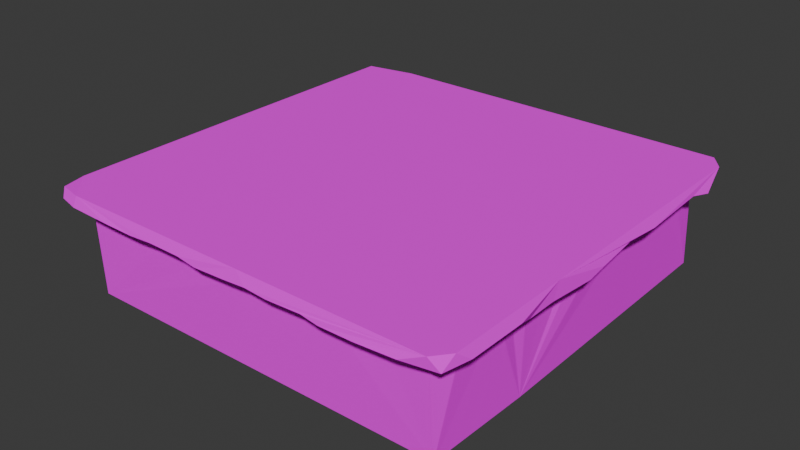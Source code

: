 # Source: ground.blend  (saved by Blender 5.0.118; exported with 4.5.12 LTS)
import bpy
from mathutils import Matrix  # noqa: F401  (used for matrix-valued properties, if any)

bpy.ops.wm.read_factory_settings(use_empty=True)
scene = bpy.context.scene
scene.name = 'Scene'

# ---- collections
col_collection = bpy.data.collections.new('Collection'); scene.collection.children.link(col_collection)

# ---- images (referenced by path relative to the original .blend; pixels are not part of the script)
import os
ASSET_DIR = os.environ.get("B2B_ASSET_DIR", "")  # directory of the original .blend (textures are referenced by path, not embedded)
HERE = os.path.dirname(os.path.abspath(__file__))  # packed textures are extracted next to this script under _unpacked/

def load_image(name, relpath, width, height, colorspace="sRGB"):
    """Load a texture the original file referenced (path relative to the .blend, or extracted next to this script)."""
    p = next((c for c in (os.path.join(HERE, relpath), os.path.join(ASSET_DIR, relpath)) if relpath and os.path.exists(c)), "")
    if p:
        img = bpy.data.images.load(p, check_existing=True)
        img.name = name
    else:  # same state as the original file: an image datablock whose file is absent (Cycles renders it pink)
        img = bpy.data.images.new(name, width, height)
        img.source = "FILE"
        img.filepath = "//" + (relpath or name)
    img.colorspace_settings.name = colorspace
    return img
img_terrain_grass1_png = load_image('terrain_grass1.png', 'terrain_grass1.png', 1024, 1024, 'sRGB')
img_terrain_dirt1_png = load_image('terrain_dirt1.png', 'terrain_dirt1.png', 1024, 1024, 'sRGB')

# ---- materials (node trees are filled in below, after node groups)
mat_grass = bpy.data.materials.new('Grass')
mat_grass.use_backface_culling = True
mat_grass.use_backface_culling_shadow = True
mat_dirt = bpy.data.materials.new('Dirt')
mat_dirt.use_backface_culling = True
mat_dirt.use_backface_culling_shadow = True

# ---- material node trees
mat_grass.use_nodes = True; mat_grass.node_tree.nodes.clear()
_N = mat_grass.node_tree.nodes; _L = mat_grass.node_tree.links
n0 = _N.new('ShaderNodeBsdfPrincipled'); n0.name = 'Principled BSDF'; n0.location = (-200, 100)
n0.inputs[2].default_value = 1.0
n0.inputs[3].default_value = 1.0
n1 = _N.new('ShaderNodeOutputMaterial'); n1.name = 'Material Output'; n1.location = (200, 100)
n2 = _N.new('ShaderNodeTexImage'); n2.name = 'Image Texture'; n2.location = (-490, 80)
n2.image = img_terrain_grass1_png
n2.interpolation = 'Closest'
_L.new(n0.outputs[0], n1.inputs[0])
_L.new(n2.outputs[0], n0.inputs[0])
n1.is_active_output = True
mat_dirt.use_nodes = True; mat_dirt.node_tree.nodes.clear()
_N = mat_dirt.node_tree.nodes; _L = mat_dirt.node_tree.links
n0 = _N.new('ShaderNodeBsdfPrincipled'); n0.name = 'Principled BSDF'; n0.location = (-200, 100)
n0.inputs[2].default_value = 1.0
n0.inputs[3].default_value = 1.0
n1 = _N.new('ShaderNodeOutputMaterial'); n1.name = 'Material Output'; n1.location = (200, 100)
n2 = _N.new('ShaderNodeTexImage'); n2.name = 'Image Texture'; n2.location = (-490, 80)
n2.image = img_terrain_dirt1_png
n2.interpolation = 'Closest'
_L.new(n0.outputs[0], n1.inputs[0])
_L.new(n2.outputs[0], n0.inputs[0])
n1.is_active_output = True

# ---- world
world_world = bpy.data.worlds.new('World'); scene.world = world_world
world_world.use_nodes = True; world_world.node_tree.nodes.clear()
_N = world_world.node_tree.nodes; _L = world_world.node_tree.links
n0 = _N.new('ShaderNodeOutputWorld'); n0.name = 'World Output'; n0.location = (200, 100)
n1 = _N.new('ShaderNodeBackground'); n1.name = 'Background'; n1.location = (-200, 100)
n1.inputs[0].default_value = (0.05088, 0.05088, 0.05088, 1.0)
_L.new(n1.outputs[0], n0.inputs[0])
n0.is_active_output = True
world_world.color = (0.05088, 0.05088, 0.05088)
world_world.sun_shadow_jitter_overblur = 0.0

# ---- meshes
me_cube_001 = bpy.data.meshes.new('Cube.001')
me_cube_001.from_pydata([(5.325, 5.986, -0.3001), (3.007, 5.949, -0.4564), (2.003, 5.96, -0.3305), (1.107, 5.898, -0.5372), (-1.021, 5.941, -0.3395), (-3.114, 5.999, -0.2458), (-4.539, 5.988, -0.4754), (-5.444, 6.025, -0.2471), (-4.537, -6.006, -0.1876), (-3.464, -6.004, -0.1813), (-2.569, -6.033, -0.1234), (-1.436, -6.025, -0.1395), (-0.8192, -6.018, -0.2327), (0.004164, -6.02, -0.2066), (0.895, -6.027, -0.1562), (2.56, -6.018, -0.1615), (3.486, -6.0, -0.2138), (4.491, -5.984, -0.2145), (-6.002, 4.568, -0.2501), (-6.032, 3.726, -0.1617), (-6.005, 2.212, -0.2106), (-5.996, 1.532, -0.2171), (-5.952, -0.6755, -0.341), (-6.003, -2.01, -0.2037), (-6.006, -3.03, -0.2894), (-6.044, -3.756, -0.1507), (-6.033, -5.479, -0.1445), (6.011, -5.059, -0.1494), (6.016, -3.764, -0.1778), (5.935, -3.109, -0.474), (5.995, -2.569, -0.283), (5.966, -1.659, -0.3728), (5.952, -0.8428, -0.4471), (6.011, -0.2803, -0.2078), (6.065, 0.9204, -0.1001), (6.012, 2.122, -0.3255), (5.995, 4.232, -0.3687), (6.008, 4.905, -0.4849), (1.678, 6.038, -3.004), (-5.699, 6.037, -3.004), (5.972, -5.986, -3.004), (-6.05, -5.734, -3.004), (6.051, -2.718, -3.004), (5.981, 5.963, -3.004), (5.8, 6.751, 0.005606), (3.322, 6.716, -0.2441), (2.1, 6.733, -0.06149), (1.303, 6.624, -0.3067), (-0.5107, 6.698, -0.1661), (-2.743, 6.704, -0.147), (-4.704, 6.66, -0.2928), (-5.008, 6.616, 0.2408), (-0.9938, 6.614, 0.2407), (1.777, 6.61, 0.2407), (-5.701, -6.733, -0.06149), (-4.304, -6.757, -0.07892), (-3.282, -6.741, -0.1019), (-2.522, -6.731, -0.05563), (-1.5, -6.733, -0.06149), (-0.885, -6.736, -0.1544), (0.1645, -6.724, -0.1195), (0.9001, -6.733, -0.06149), (1.591, -6.739, -0.1055), (2.7, -6.733, -0.06149), (3.244, -6.745, -0.1414), (4.268, -6.757, -0.1234), (5.537, -6.765, -0.03913), (6.209, -6.599, 0.2404), (0.4904, -6.603, 0.2408), (-5.695, -6.607, 0.2407), (-6.756, 5.32, -0.1563), (-6.73, 3.38, -0.05122), (-6.729, 1.862, -0.1075), (-6.745, 0.3184, -0.2107), (-6.732, -2.029, -0.07927), (-6.735, -3.277, -0.1252), (-6.731, -3.964, -0.06009), (-6.606, -5.701, 0.2407), (-6.603, -0.1183, 0.2407), (6.733, -5.701, -0.06149), (6.732, -3.867, -0.07022), (6.623, -3.394, -0.2298), (6.635, -2.467, -0.2065), (6.71, -0.9191, -0.2793), (6.719, -0.2829, -0.1594), (6.664, 1.007, -0.04937), (6.741, 2.153, -0.08273), (6.683, 4.428, -0.03942), (6.779, 5.145, -0.188), (6.602, 6.084, 0.2405), (6.598, -2.159, 0.2407), (-5.875, -6.011, -0.2639), (-5.977, 5.879, -0.2478), (5.827, -5.978, -0.3247), (5.944, 5.823, -0.3657), (-5.661, -6.056, -3.004), (-6.076, 5.699, -3.004), (-6.289, -6.623, -0.008467), (-6.725, -5.911, -0.04965), (-6.34, -6.51, 0.2884), (-6.575, 6.324, 0.2402), (-6.597, 6.354, -0.04618), (-6.072, 6.712, -0.01651), (6.201, 6.6, 0.2403), (6.375, 6.608, -0.04805), (6.602, -6.113, 0.2404), (6.497, -6.466, -0.1358)], [], [(22, 96, 41), (20, 96, 21), (3, 38, 4), (1, 38, 2), (18, 96, 19), (92, 96, 18), (0, 43, 38), (32, 42, 33), (13, 95, 14), (12, 95, 13), (29, 42, 30), (10, 95, 11), (25, 41, 26), (28, 40, 42), (0, 45, 44), (26, 98, 76), (26, 76, 25), (15, 62, 14), (14, 62, 61), (24, 75, 74), (23, 74, 22), (9, 56, 55), (21, 73, 72), (9, 55, 8), (5, 50, 49), (21, 72, 20), (6, 39, 7), (9, 95, 10), (24, 41, 25), (8, 95, 9), (22, 41, 23), (91, 95, 8), (20, 72, 71), (4, 49, 48), (18, 70, 92), (35, 86, 85), (34, 85, 84), (34, 84, 33), (66, 67, 65), (65, 67, 64), (67, 63, 64), (63, 67, 62), (67, 61, 62), (61, 68, 60), (60, 68, 59), (68, 58, 59), (69, 57, 58), (57, 69, 56), (69, 55, 56), (55, 69, 54), (102, 51, 50), (51, 49, 50), (52, 48, 49), (52, 47, 48), (53, 46, 47), (46, 53, 45), (103, 44, 45), (89, 87, 88), (86, 90, 85), (90, 84, 85), (84, 90, 83), (83, 90, 82), (82, 90, 81), (90, 80, 81), (80, 105, 79), (76, 78, 75), (78, 74, 75), (74, 78, 73), (78, 72, 73), (71, 100, 70), (92, 39, 96), (91, 41, 95), (97, 99, 98), (89, 104, 103), (67, 106, 105), (106, 66, 93), (93, 40, 27), (94, 43, 0), (100, 101, 70), (44, 103, 104), (89, 88, 104), (79, 105, 106), (67, 66, 106), (43, 36, 35, 42), (22, 21, 96), (37, 36, 43), (3, 2, 38), (20, 19, 96), (93, 17, 40), (40, 15, 14, 95), (17, 16, 40), (1, 0, 38), (16, 15, 40), (35, 34, 42), (64, 63, 15, 16), (34, 33, 42), (32, 31, 42), (31, 30, 42), (12, 11, 95), (29, 28, 42), (0, 1, 45), (81, 29, 30, 82), (30, 31, 82), (15, 63, 62), (81, 80, 28, 29), (75, 24, 25, 76), (60, 13, 14, 61), (59, 12, 13, 60), (27, 28, 80), (27, 80, 79), (23, 24, 74), (59, 58, 11, 12), (57, 10, 11, 58), (50, 6, 7, 102), (22, 74, 73), (56, 9, 10, 57), (54, 91, 8, 55), (21, 22, 73), (5, 6, 50), (28, 27, 40), (6, 5, 39), (24, 23, 41), (88, 87, 36, 37), (70, 18, 19, 71), (4, 5, 49), (19, 20, 71), (87, 86, 35, 36), (48, 47, 3, 4), (39, 5, 4, 38), (47, 46, 2, 3), (34, 35, 85), (45, 1, 2, 46), (17, 93, 66), (83, 32, 33, 84), (17, 66, 65), (16, 17, 65), (31, 32, 83), (16, 65, 64), (31, 83, 82), (38, 43, 42, 40, 95, 41, 96, 39), (61, 67, 68), (68, 69, 58), (49, 51, 52), (47, 52, 53), (45, 53, 103), (90, 89, 103, 53, 52, 51, 100, 78, 77, 99, 69, 68, 67, 105), (86, 87, 89, 90), (76, 98, 77, 78), (90, 105, 80), (71, 72, 78, 100), (26, 91, 97, 98), (102, 101, 100), (7, 92, 101, 102), (91, 26, 41), (97, 91, 54), (92, 7, 39), (101, 92, 70), (27, 79, 106, 93), (37, 94, 104, 88), (0, 44, 104, 94), (94, 37, 43), (97, 54, 69, 99), (98, 99, 77), (102, 100, 51)])
me_cube_001.polygons.foreach_set('material_index', [1, 1, 1, 1, 1, 1, 1, 1, 1, 1, 1, 1, 1, 1, 0, 0, 0, 0, 0, 0, 0, 0, 0, 0, 0, 0, 1, 1, 1, 1, 1, 1, 0, 0, 0, 0, 0, 0, 0, 0, 0, 0, 0, 0, 0, 0, 0, 0, 0, 0, 0, 0, 0, 0, 0, 0, 0, 0, 0, 0, 0, 0, 0, 0, 0, 0, 0, 0, 0, 0, 1, 1, 0, 0, 0, 0, 1, 1, 0, 0, 0, 0, 0, 1, 1, 1, 1, 1, 1, 1, 1, 1, 1, 1, 0, 1, 1, 1, 1, 1, 0, 0, 0, 0, 0, 0, 0, 0, 0, 0, 0, 0, 0, 0, 0, 0, 0, 0, 0, 1, 1, 1, 0, 0, 0, 0, 0, 0, 1, 0, 0, 0, 0, 0, 0, 0, 0, 0, 0, 1, 0, 0, 0, 0, 0, 0, 0, 0, 0, 0, 0, 0, 0, 1, 0, 1, 0, 0, 0, 0, 1, 0, 0, 0])
_uv = me_cube_001.uv_layers.new(name='UVMap')
_uv.uv.foreach_set('vector', [0.3928, 0.9084, 2.111, -0.1575, -0.9706, -0.1575, 1.171, 0.9606, 2.111, -0.1575, 0.9879, 0.958, 0.7973, 0.8299, 0.951, -0.1575, 0.2238, 0.909, 1.309, 0.8622, 0.951, -0.1575, 1.039, 0.9126, 1.806, 0.9448, 2.111, -0.1575, 1.579, 0.9801, 2.159, 0.9457, 2.111, -0.1575, 1.806, 0.9448, 1.934, 0.9248, 2.111, -0.1575, 0.951, -0.1575, 0.3477, 0.8659, -0.1577, -0.1575, 0.4993, 0.9617, 0.5, 0.9622, -1.027, -0.1575, 0.7401, 0.9824, 0.278, 0.9518, -1.027, -0.1575, 0.5, 0.9622, -0.263, 0.8552, -0.1577, -0.1575, -0.1175, 0.9316, -0.1937, 0.9955, -1.027, -0.1575, 0.1117, 0.989, -0.4375, 0.9846, -0.9706, -0.1575, -0.9019, 0.987, -0.4396, 0.9737, -1.039, -0.1575, -0.1577, -0.1575, 1.343, -0.1652, 1.012, -0.1353, 1.422, -0.001887, -0.2799, -0.08209, -0.3515, -0.03141, -0.02927, -0.03698, -0.2799, -0.08209, -0.02927, -0.03698, 0.005155, -0.08537, 0.8856, -0.09115, 0.7253, -0.06125, 0.6101, -0.08833, 0.6101, -0.08833, 0.7253, -0.06125, 0.611, -0.03773, 0.1253, -0.1595, 0.08433, -0.07179, 0.2908, -0.04723, 0.294, -0.1137, 0.2908, -0.04723, 0.5148, -0.187, -0.1111, -0.1018, -0.08089, -0.0593, -0.2499, -0.04705, 0.88, -0.1209, 0.6792, -0.1175, 0.9345, -0.06234, -0.1111, -0.1018, -0.2499, -0.04705, -0.2886, -0.1051, -0.05316, -0.1362, -0.3162, -0.1613, 0.00819, -0.08339, 0.88, -0.1209, 0.9345, -0.06234, 0.9925, -0.1174, -0.7245, 0.8546, -1.037, -0.1575, -0.9685, 0.946, -0.4349, 0.9723, -1.027, -0.1575, -0.1937, 0.9955, -0.2417, 0.929, -0.9706, -0.1575, -0.4375, 0.9846, -0.7242, 0.9698, -1.027, -0.1575, -0.4349, 0.9723, 0.3928, 0.9084, -0.9706, -0.1575, 0.03307, 0.9633, -1.085, 0.9392, -1.027, -0.1575, -0.7242, 0.9698, 0.9925, -0.1174, 0.9345, -0.06234, 1.186, -0.03225, 0.2932, -0.1863, 0.00819, -0.08339, 0.3776, -0.09364, 1.382, -0.1385, 1.507, -0.08841, 1.599, -0.1373, 0.9776, -0.1788, 0.9827, -0.04908, 0.7931, -0.03126, 1.465, -0.05836, 1.565, -0.03126, 1.574, -0.09003, 1.465, -0.05836, 1.574, -0.09003, 1.456, -0.1159, 1.378, -0.02579, 1.489, 0.1236, 1.168, -0.0708, 1.168, -0.0708, 1.489, 0.1236, 0.9988, -0.08041, 1.489, 0.1236, 0.9088, -0.03773, 0.9988, -0.08041, 0.9088, -0.03773, 1.489, 0.1236, 0.7253, -0.06125, 1.489, 0.1236, 0.611, -0.03773, 0.7253, -0.06125, 0.611, -0.03773, 0.5432, 0.1238, 0.4893, -0.06873, 0.4893, -0.06873, 0.5432, 0.1238, 0.3156, -0.08736, 0.5432, 0.1238, 0.2139, -0.03773, 0.3156, -0.08736, -0.4802, 0.1237, 0.04482, -0.0346, 0.2139, -0.03773, 0.04482, -0.0346, -0.4802, 0.1237, -0.08089, -0.0593, -0.4802, 0.1237, -0.2499, -0.04705, -0.08089, -0.0593, -0.2499, -0.04705, -0.4802, 0.1237, -0.481, -0.03773, -0.5426, -0.0137, -0.3665, 0.1238, -0.3162, -0.1613, -0.3665, 0.1238, 0.00819, -0.08339, -0.3162, -0.1613, 0.2976, 0.1237, 0.3776, -0.09364, 0.00819, -0.08339, 0.2976, 0.1237, 0.6776, -0.1688, 0.3776, -0.09364, 0.756, 0.1237, 0.8095, -0.03773, 0.6776, -0.1688, 0.8095, -0.03773, 0.756, 0.1237, 1.012, -0.1353, 1.488, 0.1235, 1.422, -0.001887, 1.012, -0.1353, 1.633, 0.1236, 1.359, -0.02594, 1.478, -0.1053, 0.9827, -0.04908, 0.2694, 0.1237, 0.7931, -0.03126, 0.2694, 0.1237, 0.5797, -0.09003, 0.7931, -0.03126, 0.5797, -0.09003, 0.2694, 0.1237, 0.4745, -0.1541, 0.4745, -0.1541, 0.2694, 0.1237, 0.2183, -0.1152, 0.2183, -0.1152, 0.2694, 0.1237, 0.06498, -0.1277, 0.2694, 0.1237, -0.01322, -0.0424, 0.06498, -0.1277, -0.01322, -0.0424, -0.3848, 0.1236, -0.3166, -0.03773, -0.02927, -0.03698, 0.6069, 0.1237, 0.08433, -0.07179, 0.6069, 0.1237, 0.2908, -0.04723, 0.08433, -0.07179, 0.2908, -0.04723, 0.6069, 0.1237, 0.6792, -0.1175, 0.6069, 0.1237, 0.9345, -0.06234, 0.6792, -0.1175, 1.186, -0.03225, 1.673, 0.1234, 1.507, -0.08841, -1.112, 0.9457, -1.037, -0.1575, -1.139, -0.1575, -1.085, 0.9392, -1.132, -0.1575, -1.027, -0.1575, -0.4692, -0.009405, -0.4505, 0.1492, -0.3515, -0.03141, 1.633, 0.1236, 1.72, -0.03056, 1.718, 0.1235, -0.4652, 0.1236, -0.4432, -0.07743, -0.3848, 0.1236, 1.537, -0.07743, 1.378, -0.02579, 1.426, -0.1783, -1.036, 0.9149, -1.039, -0.1575, -0.7888, 0.9851, 2.101, 0.8985, 2.111, -0.1575, 1.934, 0.9248, 1.673, 0.1234, 1.678, -0.02955, 1.507, -0.08841, 1.422, -0.001887, 1.488, 0.1235, 1.517, -0.03056, 1.633, 0.1236, 1.478, -0.1053, 1.72, -0.03056, -0.3166, -0.03773, -0.3848, 0.1236, -0.4432, -0.07743, 1.489, 0.1236, 1.378, -0.02579, 1.537, -0.07743, 2.182, -0.1575, 1.716, 0.8973, 1.147, 0.9146, -0.1577, -0.1575, 0.3928, 0.9084, 0.9879, 0.958, 2.111, -0.1575, 1.897, 0.8508, 1.716, 0.8973, 2.182, -0.1575, 0.7973, 0.8299, 1.039, 0.9126, 0.951, -0.1575, 1.171, 0.9606, 1.579, 0.9801, 2.111, -0.1575, 2.069, 0.9149, 1.709, 0.959, 2.108, -0.1575, 2.108, -0.1575, 1.189, 0.9802, 0.7401, 0.9824, -1.027, -0.1575, 1.709, 0.959, 1.438, 0.9593, 2.108, -0.1575, 1.309, 0.8622, 1.934, 0.9248, 0.951, -0.1575, 1.438, 0.9593, 1.189, 0.9802, 2.108, -0.1575, 1.147, 0.9146, 0.8229, 1.005, -0.1577, -0.1575, 0.9988, -0.08041, 0.9088, -0.03773, 0.8856, -0.09115, 1.039, -0.1191, 0.8229, 1.005, 0.4993, 0.9617, -0.1577, -0.1575, 0.3477, 0.8659, 0.1278, 0.8957, -0.1577, -0.1575, 0.1278, 0.8957, -0.1175, 0.9316, -0.1577, -0.1575, 0.278, 0.9518, 0.1117, 0.989, -1.027, -0.1575, -0.263, 0.8552, -0.4396, 0.9737, -0.1577, -0.1575, 1.343, -0.1652, 0.9595, -0.2487, 1.012, -0.1353, 0.06498, -0.1277, 0.1122, -0.2581, 0.2016, -0.1561, 0.2183, -0.1152, 0.2016, -0.1561, 0.3521, -0.2041, 0.2183, -0.1152, 0.8856, -0.09115, 0.9088, -0.03773, 0.7253, -0.06125, 1.558, -0.1277, 1.576, -0.0424, 1.457, -0.09985, 1.444, -0.2581, -0.6522, -0.07179, -0.5316, -0.1595, -0.5378, -0.08537, -0.6516, -0.03698, 0.4893, -0.06873, 0.4627, -0.1153, 0.6101, -0.08833, 0.611, -0.03773, 0.3156, -0.08736, 0.3265, -0.1292, 0.4627, -0.1153, 0.4893, -0.06873, -0.2105, -0.08471, 0.003809, -0.09985, -0.01322, -0.0424, -0.2105, -0.08471, -0.01322, -0.0424, -0.3166, -0.03773, 0.294, -0.1137, 0.1253, -0.1595, 0.2908, -0.04723, -0.4879, -0.08736, -0.4873, -0.03773, -0.3702, -0.07941, -0.369, -0.1292, 0.04482, -0.0346, 0.03698, -0.07078, 0.2244, -0.07941, 0.2139, -0.03773, 1.728, -0.1613, 1.617, -0.2589, 1.623, -0.1369, 1.737, -0.0137, 0.5148, -0.187, 0.2908, -0.04723, 0.6792, -0.1175, -0.08089, -0.0593, -0.1111, -0.1018, 0.03698, -0.07078, 0.04482, -0.0346, -0.481, -0.03773, -0.5098, -0.1459, -0.2886, -0.1051, -0.2499, -0.04705, 0.88, -0.1209, 0.5148, -0.187, 0.6792, -0.1175, -0.05316, -0.1362, -0.2888, -0.2589, -0.3162, -0.1613, -0.4396, 0.9737, -0.7888, 0.9851, -1.039, -0.1575, -0.7245, 0.8546, -0.3405, 0.9465, -1.037, -0.1575, -0.2417, 0.929, 0.03307, 0.9633, -0.9706, -0.1575, 1.478, -0.1053, 1.359, -0.02594, 1.327, -0.2019, 1.438, -0.2639, 1.507, -0.08841, 1.382, -0.1385, 1.243, -0.09129, 1.186, -0.03225, 0.2932, -0.1863, -0.05316, -0.1362, 0.00819, -0.08339, 1.243, -0.09129, 0.9925, -0.1174, 1.186, -0.03225, 1.359, -0.02594, 0.9827, -0.04908, 0.9776, -0.1788, 1.327, -0.2019, 0.3776, -0.09364, 0.6776, -0.1688, 0.6452, -0.2919, 0.2932, -0.1863, -1.037, -0.1575, -0.3405, 0.9465, 0.2238, 0.909, 0.951, -0.1575, 0.6776, -0.1688, 0.8095, -0.03773, 0.7935, -0.1815, 0.6452, -0.2919, 1.465, -0.05836, 1.457, -0.1788, 1.565, -0.03126, 1.012, -0.1353, 0.9595, -0.2487, 0.7935, -0.1815, 0.8095, -0.03773, 1.205, -0.1195, 1.426, -0.1783, 1.378, -0.02579, 1.572, -0.1541, 1.447, -0.2438, 1.456, -0.1159, 1.574, -0.09003, 1.205, -0.1195, 1.378, -0.02579, 1.168, -0.0708, 1.039, -0.1191, 1.205, -0.1195, 1.168, -0.0708, 0.3521, -0.2041, 0.4871, -0.2438, 0.4745, -0.1541, 1.039, -0.1191, 1.168, -0.0708, 0.9988, -0.08041, 0.3521, -0.2041, 0.4745, -0.1541, 0.2183, -0.1152, 0.9681, 1.832, 1.965, 1.815, 1.981, -0.1959, 1.963, -0.9529, -0.7316, -0.9691, -0.8216, -0.8945, -0.8278, 1.754, -0.7404, 1.832, 0.611, -0.03773, 1.489, 0.1236, 0.5432, 0.1238, 0.5432, 0.1238, -0.4802, 0.1237, 0.2139, -0.03773, 0.00819, -0.08339, -0.3665, 0.1238, 0.2976, 0.1237, 0.6776, -0.1688, 0.2976, 0.1237, 0.756, 0.1237, 1.012, -0.1353, 0.756, 0.1237, 1.488, 0.1235, 1.554, 0.2694, 1.554, 1.633, 1.488, 1.718, 0.756, 1.72, 0.2976, 1.721, -0.3665, 1.721, -0.6257, 1.673, -0.6304, 0.6069, -0.6308, -0.3166, -0.5869, -0.4505, -0.4802, -0.4666, 0.5432, -0.4658, 1.489, -0.4652, 1.554, -0.3848, 0.9827, -0.04908, 1.359, -0.02594, 1.633, 0.1236, 0.2694, 0.1237, -0.02927, -0.03698, -0.3515, -0.03141, -0.3166, 0.1237, 0.6069, 0.1237, 0.2694, 0.1237, -0.3848, 0.1236, -0.01322, -0.0424, 1.186, -0.03225, 0.9345, -0.06234, 0.6069, 0.1237, 1.673, 0.1234, -0.2799, -0.08209, -0.3679, -0.1459, -0.4692, -0.009405, -0.3515, -0.03141, -0.5426, -0.0137, -0.6293, -0.02955, -0.6257, 0.1234, -0.4386, -0.1369, -0.5267, -0.1373, -0.6293, -0.02955, -0.5426, -0.0137, -1.045, 0.9392, -0.9019, 0.987, -0.9706, -0.1575, -0.5784, -0.009405, -0.5098, -0.1459, -0.481, -0.03773, -1.112, 0.9457, -0.9685, 0.946, -1.037, -0.1575, 1.678, -0.02955, 1.599, -0.1373, 1.507, -0.08841, -0.2105, -0.08471, -0.3166, -0.03773, -0.4432, -0.07743, -0.3624, -0.1783, 1.438, -0.2639, 1.59, -0.2002, 1.72, -0.03056, 1.478, -0.1053, 1.343, -0.1652, 1.422, -0.001887, 1.517, -0.03056, 1.445, -0.2002, 2.144, 0.8985, 1.897, 0.8508, 2.182, -0.1575, -0.5784, -0.009405, -0.481, -0.03773, -0.4802, 0.1237, -0.5869, 0.1492, -0.3515, -0.03141, -0.4505, 0.1492, -0.3166, 0.1237, -0.5426, -0.0137, -0.6257, 0.1234, -0.3665, 0.1238])
me_cube_001.materials.append(mat_grass)
me_cube_001.materials.append(mat_dirt)
me_cube_001.update()

# ---- objects
ob_cube = bpy.data.objects.new('Cube', me_cube_001)

# ---- transforms, parenting, visibility, modifiers, constraints
ob_cube.location = (0.0, 0.0, 0.0)

# ---- collection membership
col_collection.objects.link(ob_cube)

# ---- scene / render settings (as saved in the file)
scene.frame_start = 1; scene.frame_end = 250; scene.frame_set(2)
scene.render.engine = 'BLENDER_EEVEE_NEXT'
scene.render.bake_bias = 0.0
scene.render.bake_samples = 0
bpy.context.view_layer.update()

# ---- added for rendering (the .blend has no active camera and no usable light): camera, sun
cam_auto = bpy.data.cameras.new('AutoCamera')
cam_auto.lens = 50.0
cam_auto.sensor_width = 36.0
cam_auto.clip_end = 1000.0
ob_auto_camera = bpy.data.objects.new('AutoCamera', cam_auto)
scene.collection.objects.link(ob_auto_camera)
ob_auto_camera.location = (17.9701, -21.5576, 13.0093)
ob_auto_camera.rotation_euler = (1.09748, -7.21219e-08, 0.694738)
scene.camera = ob_auto_camera
light_auto_sun = bpy.data.lights.new('AutoSun', 'SUN')
light_auto_sun.energy = 3.0
light_auto_sun.angle = 0.0523599
ob_auto_sun = bpy.data.objects.new('AutoSun', light_auto_sun)
scene.collection.objects.link(ob_auto_sun)
ob_auto_sun.rotation_euler = (0.872665, 0.174533, 0.523599)
bpy.context.view_layer.update()
